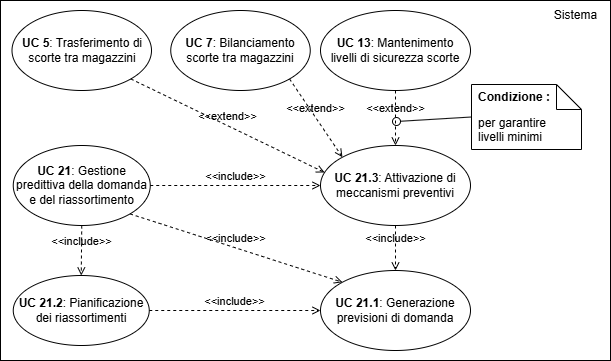

The diagram above was exported from draw.io. Its source (the exported page's mxGraphModel, read from the mxfile embedded in the PNG):
<mxGraphModel dx="1240" dy="540" grid="1" gridSize="10" guides="1" tooltips="1" connect="1" arrows="1" fold="1" page="1" pageScale="1" pageWidth="827" pageHeight="1169" math="0" shadow="0">
  <root>
    <mxCell id="0" />
    <mxCell id="1" parent="0" />
    <mxCell id="ZCjwDF30QMVaLz6GTWf4-16" value="" style="rounded=0;whiteSpace=wrap;html=1;" parent="1" vertex="1">
      <mxGeometry x="80" y="110" width="610" height="360" as="geometry" />
    </mxCell>
    <mxCell id="ZCjwDF30QMVaLz6GTWf4-17" value="&lt;b&gt;UC 21&lt;/b&gt;: Gestione predittiva della domanda e del riassortimento" style="ellipse;whiteSpace=wrap;html=1;" parent="1" vertex="1">
      <mxGeometry x="92.75" y="255" width="137" height="80" as="geometry" />
    </mxCell>
    <mxCell id="ZCjwDF30QMVaLz6GTWf4-18" value="Sistema" style="text;html=1;align=center;verticalAlign=middle;resizable=0;points=[];autosize=1;strokeColor=none;fillColor=none;" parent="1" vertex="1">
      <mxGeometry x="620" y="110" width="70" height="30" as="geometry" />
    </mxCell>
    <mxCell id="ZCjwDF30QMVaLz6GTWf4-20" value="&lt;b&gt;UC 21.1&lt;/b&gt;: Generazione previsioni di domanda" style="ellipse;whiteSpace=wrap;html=1;" parent="1" vertex="1">
      <mxGeometry x="400" y="380" width="150" height="80" as="geometry" />
    </mxCell>
    <mxCell id="ZCjwDF30QMVaLz6GTWf4-21" value="&lt;b&gt;UC 21.2&lt;/b&gt;: Pianificazione dei riassortimenti" style="ellipse;whiteSpace=wrap;html=1;" parent="1" vertex="1">
      <mxGeometry x="92.75" y="385" width="136" height="70" as="geometry" />
    </mxCell>
    <mxCell id="ZCjwDF30QMVaLz6GTWf4-22" value="&amp;lt;&amp;lt;include&amp;gt;&amp;gt;" style="html=1;verticalAlign=bottom;labelBackgroundColor=none;endArrow=open;endFill=0;dashed=1;rounded=0;exitX=0.5;exitY=1;exitDx=0;exitDy=0;entryX=0.5;entryY=0;entryDx=0;entryDy=0;" parent="1" source="ZCjwDF30QMVaLz6GTWf4-17" target="ZCjwDF30QMVaLz6GTWf4-21" edge="1">
      <mxGeometry width="160" relative="1" as="geometry">
        <mxPoint x="297" y="338" as="sourcePoint" />
        <mxPoint x="355" y="430" as="targetPoint" />
      </mxGeometry>
    </mxCell>
    <mxCell id="ZCjwDF30QMVaLz6GTWf4-23" value="&amp;lt;&amp;lt;include&amp;gt;&amp;gt;" style="html=1;verticalAlign=bottom;labelBackgroundColor=none;endArrow=open;endFill=0;dashed=1;rounded=0;exitX=1;exitY=1;exitDx=0;exitDy=0;entryX=0;entryY=0;entryDx=0;entryDy=0;" parent="1" source="ZCjwDF30QMVaLz6GTWf4-17" target="ZCjwDF30QMVaLz6GTWf4-20" edge="1">
      <mxGeometry x="-0.0059" width="160" relative="1" as="geometry">
        <mxPoint x="330" y="360" as="sourcePoint" />
        <mxPoint x="312" y="427" as="targetPoint" />
        <mxPoint as="offset" />
      </mxGeometry>
    </mxCell>
    <mxCell id="ZCjwDF30QMVaLz6GTWf4-26" value="&amp;lt;&amp;lt;extend&amp;gt;&amp;gt;" style="html=1;verticalAlign=bottom;labelBackgroundColor=none;endArrow=open;endFill=0;dashed=1;rounded=0;exitX=0.5;exitY=1;exitDx=0;exitDy=0;entryX=0.5;entryY=0;entryDx=0;entryDy=0;" parent="1" source="ZCjwDF30QMVaLz6GTWf4-27" target="ZCjwDF30QMVaLz6GTWf4-28" edge="1">
      <mxGeometry x="-0.0056" width="160" relative="1" as="geometry">
        <mxPoint x="159" y="215" as="sourcePoint" />
        <mxPoint x="244" y="270" as="targetPoint" />
        <mxPoint as="offset" />
      </mxGeometry>
    </mxCell>
    <mxCell id="ZCjwDF30QMVaLz6GTWf4-27" value="&lt;b&gt;UC 13&lt;/b&gt;: Mantenimento&lt;div&gt;livelli di sicurezza scorte&lt;/div&gt;" style="ellipse;whiteSpace=wrap;html=1;" parent="1" vertex="1">
      <mxGeometry x="400" y="120" width="150" height="80" as="geometry" />
    </mxCell>
    <mxCell id="ZCjwDF30QMVaLz6GTWf4-28" value="&lt;b&gt;UC 21.3&lt;/b&gt;: Attivazione di meccanismi preventivi" style="ellipse;whiteSpace=wrap;html=1;" parent="1" vertex="1">
      <mxGeometry x="400" y="255" width="150" height="80" as="geometry" />
    </mxCell>
    <mxCell id="ZCjwDF30QMVaLz6GTWf4-29" value="&amp;lt;&amp;lt;include&amp;gt;&amp;gt;" style="html=1;verticalAlign=bottom;labelBackgroundColor=none;endArrow=open;endFill=0;dashed=1;rounded=0;exitX=1;exitY=0.5;exitDx=0;exitDy=0;entryX=0;entryY=0.5;entryDx=0;entryDy=0;" parent="1" source="ZCjwDF30QMVaLz6GTWf4-17" target="ZCjwDF30QMVaLz6GTWf4-28" edge="1">
      <mxGeometry x="-0.0059" width="160" relative="1" as="geometry">
        <mxPoint x="310" y="340" as="sourcePoint" />
        <mxPoint x="390" y="420" as="targetPoint" />
        <mxPoint as="offset" />
      </mxGeometry>
    </mxCell>
    <mxCell id="ZCjwDF30QMVaLz6GTWf4-31" value="&amp;lt;&amp;lt;include&amp;gt;&amp;gt;" style="html=1;verticalAlign=bottom;labelBackgroundColor=none;endArrow=open;endFill=0;dashed=1;rounded=0;exitX=1;exitY=0.5;exitDx=0;exitDy=0;entryX=0;entryY=0.5;entryDx=0;entryDy=0;" parent="1" source="ZCjwDF30QMVaLz6GTWf4-21" target="ZCjwDF30QMVaLz6GTWf4-20" edge="1">
      <mxGeometry x="-0.0059" width="160" relative="1" as="geometry">
        <mxPoint x="410" y="390" as="sourcePoint" />
        <mxPoint x="522" y="442" as="targetPoint" />
        <mxPoint as="offset" />
      </mxGeometry>
    </mxCell>
    <mxCell id="ZCjwDF30QMVaLz6GTWf4-33" value="&amp;lt;&amp;lt;include&amp;gt;&amp;gt;" style="html=1;verticalAlign=bottom;labelBackgroundColor=none;endArrow=open;endFill=0;dashed=1;rounded=0;exitX=0.5;exitY=1;exitDx=0;exitDy=0;entryX=0.5;entryY=0;entryDx=0;entryDy=0;" parent="1" source="ZCjwDF30QMVaLz6GTWf4-28" target="ZCjwDF30QMVaLz6GTWf4-20" edge="1">
      <mxGeometry x="-0.0059" width="160" relative="1" as="geometry">
        <mxPoint x="330" y="420" as="sourcePoint" />
        <mxPoint x="426" y="420" as="targetPoint" />
        <mxPoint as="offset" />
      </mxGeometry>
    </mxCell>
    <mxCell id="ZCjwDF30QMVaLz6GTWf4-34" value="&lt;b&gt;UC 5&lt;/b&gt;: Trasferimento di scorte tra magazzini" style="ellipse;whiteSpace=wrap;html=1;" parent="1" vertex="1">
      <mxGeometry x="91.5" y="120" width="139.5" height="80" as="geometry" />
    </mxCell>
    <mxCell id="ZCjwDF30QMVaLz6GTWf4-35" value="&amp;lt;&amp;lt;extend&amp;gt;&amp;gt;" style="html=1;verticalAlign=bottom;labelBackgroundColor=none;endArrow=open;endFill=0;dashed=1;rounded=0;exitX=1;exitY=1;exitDx=0;exitDy=0;entryX=0.027;entryY=0.337;entryDx=0;entryDy=0;entryPerimeter=0;" parent="1" source="ZCjwDF30QMVaLz6GTWf4-34" target="ZCjwDF30QMVaLz6GTWf4-28" edge="1">
      <mxGeometry x="-0.0056" width="160" relative="1" as="geometry">
        <mxPoint x="410" y="230" as="sourcePoint" />
        <mxPoint x="410" y="265" as="targetPoint" />
        <mxPoint as="offset" />
      </mxGeometry>
    </mxCell>
    <mxCell id="EYKtwZuXl2-oFmin7ZQh-1" value="&lt;b&gt;UC 7&lt;/b&gt;: Bilanciamento scorte tra magazzini" style="ellipse;whiteSpace=wrap;html=1;" parent="1" vertex="1">
      <mxGeometry x="250.25" y="120" width="139.5" height="80" as="geometry" />
    </mxCell>
    <mxCell id="EYKtwZuXl2-oFmin7ZQh-2" value="&amp;lt;&amp;lt;extend&amp;gt;&amp;gt;" style="html=1;verticalAlign=bottom;labelBackgroundColor=none;endArrow=open;endFill=0;dashed=1;rounded=0;exitX=1;exitY=1;exitDx=0;exitDy=0;entryX=0;entryY=0;entryDx=0;entryDy=0;" parent="1" source="EYKtwZuXl2-oFmin7ZQh-1" target="ZCjwDF30QMVaLz6GTWf4-28" edge="1">
      <mxGeometry x="-0.0056" width="160" relative="1" as="geometry">
        <mxPoint x="220" y="210" as="sourcePoint" />
        <mxPoint x="416" y="284" as="targetPoint" />
        <mxPoint as="offset" />
      </mxGeometry>
    </mxCell>
    <mxCell id="9VRYPMZfeDi_6z5onSQg-1" value="per garantire&lt;div&gt;livelli minimi&lt;/div&gt;" style="shape=note2;boundedLbl=1;whiteSpace=wrap;html=1;size=25;verticalAlign=top;align=left;spacingLeft=5;" parent="1" vertex="1">
      <mxGeometry x="551" y="194" width="110" height="65" as="geometry" />
    </mxCell>
    <mxCell id="9VRYPMZfeDi_6z5onSQg-2" value="&lt;b&gt;Condizione :&lt;/b&gt;" style="resizeWidth=1;part=1;strokeColor=none;fillColor=none;align=left;spacingLeft=5;whiteSpace=wrap;html=1;" parent="9VRYPMZfeDi_6z5onSQg-1" vertex="1">
      <mxGeometry width="110" height="25" relative="1" as="geometry" />
    </mxCell>
    <mxCell id="9VRYPMZfeDi_6z5onSQg-3" style="edgeStyle=orthogonalEdgeStyle;rounded=0;orthogonalLoop=1;jettySize=auto;html=1;exitX=0.5;exitY=1;exitDx=0;exitDy=0;" parent="9VRYPMZfeDi_6z5onSQg-1" source="9VRYPMZfeDi_6z5onSQg-2" target="9VRYPMZfeDi_6z5onSQg-2" edge="1">
      <mxGeometry relative="1" as="geometry" />
    </mxCell>
    <mxCell id="77LwAZwzgKrQ33GMOG2P-1" value="" style="html=1;verticalAlign=bottom;labelBackgroundColor=none;endArrow=oval;endFill=0;endSize=8;rounded=0;exitX=0;exitY=0.5;exitDx=0;exitDy=0;exitPerimeter=0;" parent="1" source="9VRYPMZfeDi_6z5onSQg-1" edge="1">
      <mxGeometry width="160" relative="1" as="geometry">
        <mxPoint x="566" y="223.5" as="sourcePoint" />
        <mxPoint x="476" y="231" as="targetPoint" />
      </mxGeometry>
    </mxCell>
  </root>
</mxGraphModel>